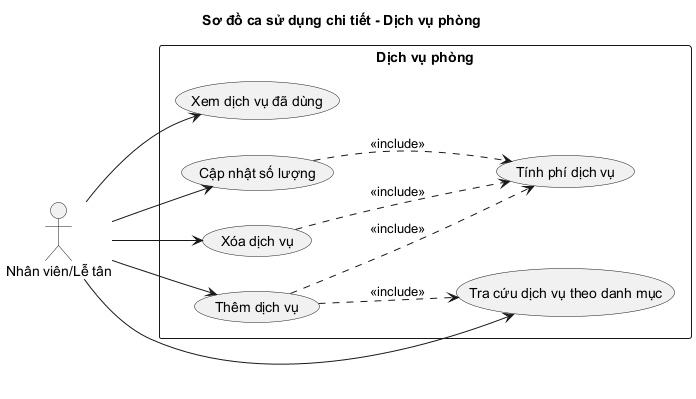

The diagram above was rendered by PlantUML. Its source (embedded in the PNG):
@startuml UseCase_RoomService
left to right direction
skinparam shadowing false
title Sơ đồ ca sử dụng chi tiết - Dịch vụ phòng

actor "Nhân viên/Lễ tân" as Staff

rectangle "Dịch vụ phòng" {
  usecase "Xem dịch vụ đã dùng" as UC_List
  usecase "Tra cứu dịch vụ theo danh mục" as UC_Search
  usecase "Thêm dịch vụ" as UC_Add
  usecase "Cập nhật số lượng" as UC_Update
  usecase "Xóa dịch vụ" as UC_Delete
  usecase "Tính phí dịch vụ" as UC_Total
}

Staff --> UC_List
Staff --> UC_Search
Staff --> UC_Add
Staff --> UC_Update
Staff --> UC_Delete

UC_Add ..> UC_Search : <<include>>
UC_Add ..> UC_Total : <<include>>
UC_Update ..> UC_Total : <<include>>
UC_Delete ..> UC_Total : <<include>>
@enduml